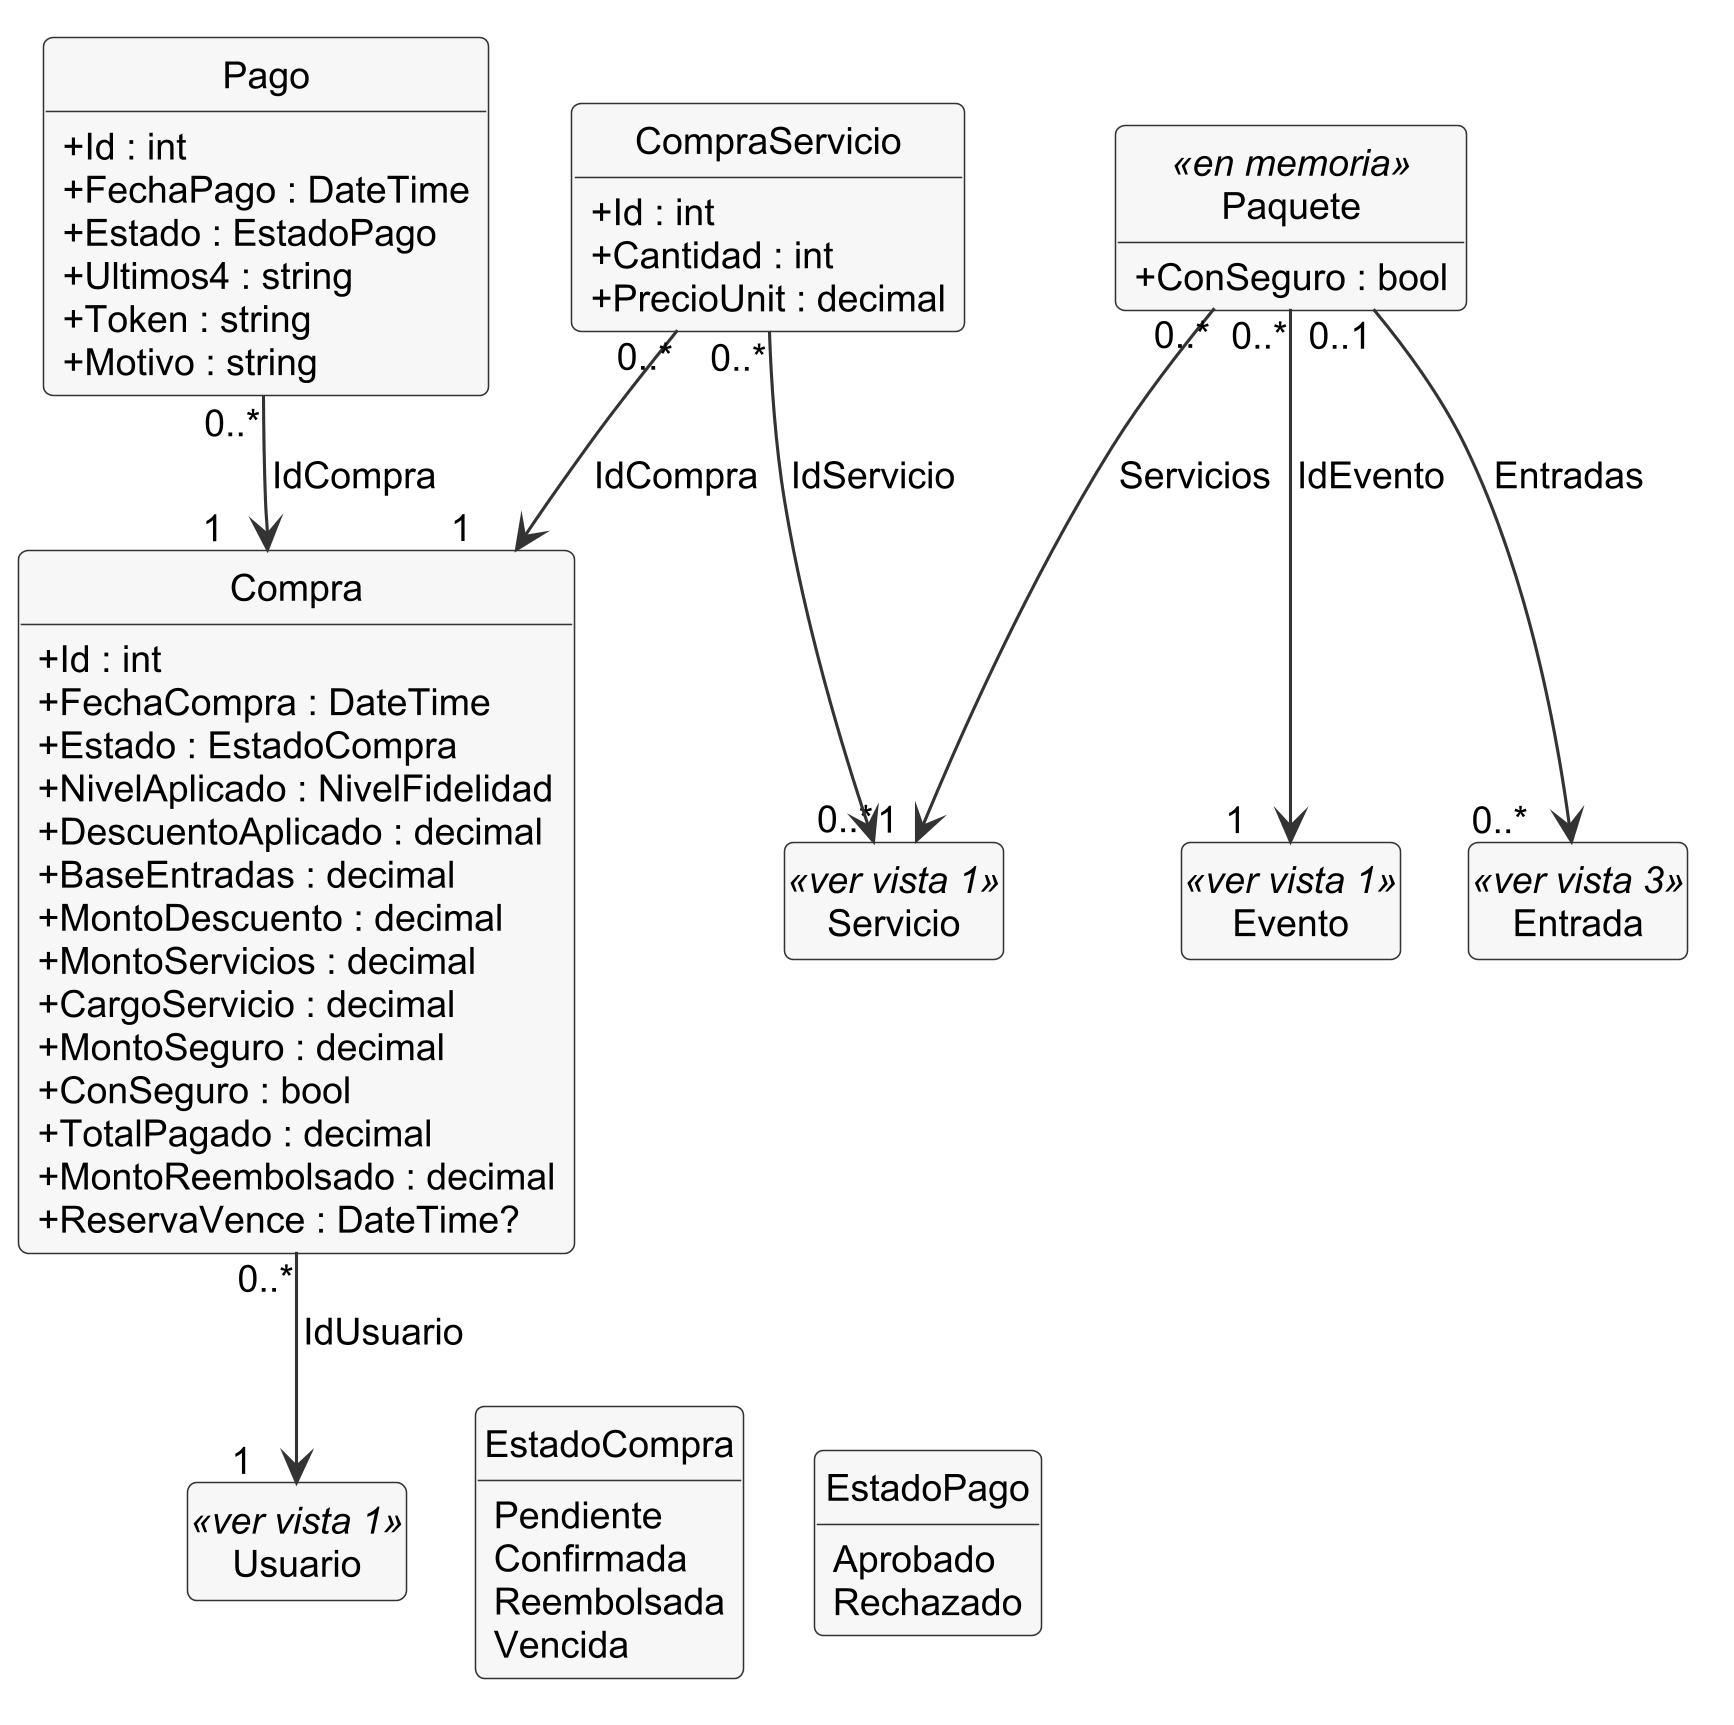

The diagram above was rendered by PlantUML. Its source (embedded in the PNG):
@startuml clases-2-dominio-compra
skinparamlocked dpi 300
!include _estilo.iuml
skinparam nodesep 22
skinparam ranksep 32
hide empty members
' Diagrama de clases, vista 2 de 6: la compra y su pago (proyecto Entidades).
' Fuente: Entidade/*.cs. Usuario, Evento y Servicio están completas en la vista 1, y Entrada
' en la vista 3. Las propiedades IdX no se repiten como atributo (regla R1).

class Usuario <<ver vista 1>>
class Evento <<ver vista 1>>
class Servicio <<ver vista 1>>
class Entrada <<ver vista 3>>
class Paquete <<en memoria>> {
  + ConSeguro : bool
}
class Compra {
  + Id : int
  + FechaCompra : DateTime
  + Estado : EstadoCompra
  + NivelAplicado : NivelFidelidad
  + DescuentoAplicado : decimal
  + BaseEntradas : decimal
  + MontoDescuento : decimal
  + MontoServicios : decimal
  + CargoServicio : decimal
  + MontoSeguro : decimal
  + ConSeguro : bool
  + TotalPagado : decimal
  + MontoReembolsado : decimal
  + ReservaVence : DateTime?
}
class Pago {
  + Id : int
  + FechaPago : DateTime
  + Estado : EstadoPago
  + Ultimos4 : string
  + Token : string
  + Motivo : string
}
class CompraServicio {
  + Id : int
  + Cantidad : int
  + PrecioUnit : decimal
}
enum EstadoCompra {
  Pendiente
  Confirmada
  Reembolsada
  Vencida
}
enum EstadoPago {
  Aprobado
  Rechazado
}

Paquete "0..*" --> "1$_" Evento : IdEvento
Paquete "0..1" --> "0..*$_" Entrada : Entradas
Paquete "0..*" --> "0..*$_" Servicio : Servicios
Compra "0..*" --> "1$_" Usuario : IdUsuario
Pago "0..*" --> "1$_" Compra : IdCompra
CompraServicio "0..*" --> "1$_" Compra : IdCompra
CompraServicio "0..*" --> "1$_" Servicio : IdServicio
Usuario -[hidden]right- EstadoCompra
EstadoCompra -[hidden]right- EstadoPago
@enduml